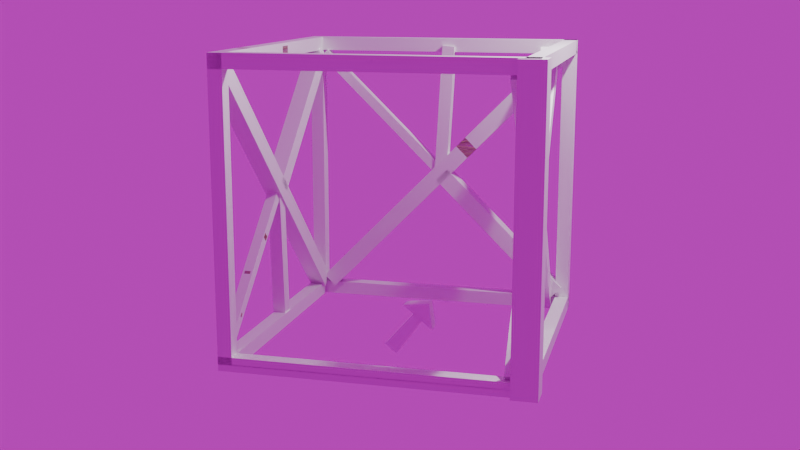 # Source: cubes2.blend  (saved by Blender 4.4.32; exported with 4.5.12 LTS)
import bpy
from mathutils import Matrix  # noqa: F401  (used for matrix-valued properties, if any)

bpy.ops.wm.read_factory_settings(use_empty=True)
scene = bpy.context.scene
scene.name = 'Scene'

# ---- collections
col_collection = bpy.data.collections.new('Collection'); scene.collection.children.link(col_collection)
col_ref = bpy.data.collections.new('ref'); scene.collection.children.link(col_ref)
col_wooden_crate = bpy.data.collections.new('Wooden Crate'); col_ref.children.link(col_wooden_crate)

# ---- images (referenced by path relative to the original .blend; pixels are not part of the script)
import os
ASSET_DIR = os.environ.get("B2B_ASSET_DIR", "")  # directory of the original .blend (textures are referenced by path, not embedded)
HERE = os.path.dirname(os.path.abspath(__file__))  # packed textures are extracted next to this script under _unpacked/

def load_image(name, relpath, width, height, colorspace="sRGB"):
    """Load a texture the original file referenced (path relative to the .blend, or extracted next to this script)."""
    p = next((c for c in (os.path.join(HERE, relpath), os.path.join(ASSET_DIR, relpath)) if relpath and os.path.exists(c)), "")
    if p:
        img = bpy.data.images.load(p, check_existing=True)
        img.name = name
    else:  # same state as the original file: an image datablock whose file is absent (Cycles renders it pink)
        img = bpy.data.images.new(name, width, height)
        img.source = "FILE"
        img.filepath = "//" + (relpath or name)
    img.colorspace_settings.name = colorspace
    return img
img_water_0_5k_7005d630_1f7b_4fa6_86b1_c187af5f4382_exr = load_image('water_0_5K_7005d630-1f7b-4fa6-86b1-c187af5f4382.exr', 'water_0_5K_7005d630-1f7b-4fa6-86b1-c187af5f4382.exr', 1024, 1024, 'Linear Rec.709')

# ---- materials (node trees are filled in below, after node groups)
mat_white = bpy.data.materials.new('White')
mat_rusted_oxidized_metal = bpy.data.materials.new('Rusted Oxidized Metal')

# ---- material node trees
mat_white.use_nodes = True; mat_white.node_tree.nodes.clear()
_N = mat_white.node_tree.nodes; _L = mat_white.node_tree.links
n0 = _N.new('ShaderNodeBsdfPrincipled'); n0.name = 'Principled BSDF'; n0.location = (10, 300)
n0.inputs[1].default_value = 1.0
n0.inputs[2].default_value = 0.6751
n1 = _N.new('ShaderNodeOutputMaterial'); n1.name = 'Material Output'; n1.location = (300, 300)
_L.new(n0.outputs[0], n1.inputs[0])
n1.is_active_output = True
mat_rusted_oxidized_metal.use_nodes = True; mat_rusted_oxidized_metal.node_tree.nodes.clear()
_N = mat_rusted_oxidized_metal.node_tree.nodes; _L = mat_rusted_oxidized_metal.node_tree.links
n0 = _N.new('ShaderNodeOutputMaterial'); n0.name = 'Material Output'; n0.location = (892, 253)
n1 = _N.new('ShaderNodeMixShader'); n1.name = 'Mix Shader'; n1.location = (733, 228)
n2 = _N.new('ShaderNodeBsdfPrincipled'); n2.name = 'Principled BSDF.001'; n2.location = (412, 77)
n2.distribution = 'GGX'
n2.subsurface_method = 'RANDOM_WALK_SKIN'
n2.inputs[2].default_value = 1.0
n2.inputs[3].default_value = 1.45
n2.inputs[27].default_value = (0.0, 0.0, 0.0, 1.0)
n2.inputs[28].default_value = 1.0
n3 = _N.new('ShaderNodeValToRGB'); n3.name = 'ColorRamp'; n3.location = (422, 399)
while len(n3.color_ramp.elements) > 1: n3.color_ramp.elements.remove(n3.color_ramp.elements[-1])
n3.color_ramp.elements[0].position = 0.331; n3.color_ramp.elements[0].color = (0.0, 0.0, 0.0, 1.0)
_e = n3.color_ramp.elements.new(0.5482); _e.color = (1.0, 1.0, 1.0, 1.0)
n4 = _N.new('ShaderNodeValToRGB'); n4.name = 'ColorRamp.001'; n4.location = (139, -2)
while len(n4.color_ramp.elements) > 1: n4.color_ramp.elements.remove(n4.color_ramp.elements[-1])
n4.color_ramp.elements[0].position = 0.0; n4.color_ramp.elements[0].color = (0.6247, 0.06556, 0.004957, 1.0)
_e = n4.color_ramp.elements.new(1.0); _e.color = (0.2896, 0.2896, 0.2896, 1.0)
n5 = _N.new('ShaderNodeBump'); n5.name = 'Bump'; n5.location = (237, -485)
n5.inputs[1].default_value = 1.0
n5.inputs[2].default_value = 1.0
n6 = _N.new('ShaderNodeTexNoise'); n6.name = 'Noise Texture'; n6.location = (-112, -162)
n6.inputs[2].default_value = 11.5
n6.inputs[3].default_value = 8.0
n6.inputs[4].default_value = 0.85
n7 = _N.new('ShaderNodeBsdfPrincipled'); n7.name = 'Principled BSDF'; n7.location = (-396, 191)
n7.distribution = 'GGX'
n7.subsurface_method = 'RANDOM_WALK_SKIN'
n7.inputs[1].default_value = 1.0
n7.inputs[2].default_value = 0.245
n7.inputs[3].default_value = 1.45
n7.inputs[27].default_value = (0.0, 0.0, 0.0, 1.0)
n7.inputs[28].default_value = 1.0
_L.new(n7.outputs[0], n1.inputs[1])
_L.new(n2.outputs[0], n1.inputs[2])
_L.new(n3.outputs[0], n1.inputs[0])
_L.new(n6.outputs[0], n3.inputs[0])
_L.new(n5.outputs[0], n2.inputs[5])
_L.new(n6.outputs[0], n5.inputs[3])
_L.new(n6.outputs[0], n4.inputs[0])
_L.new(n4.outputs[0], n2.inputs[0])
_L.new(n1.outputs[0], n0.inputs[0])
n0.is_active_output = True

# ---- world
world_water_001 = bpy.data.worlds.new('Water.001'); scene.world = world_water_001
world_water_001.use_nodes = True; world_water_001.node_tree.nodes.clear()
_N = world_water_001.node_tree.nodes; _L = world_water_001.node_tree.links
n0 = _N.new('ShaderNodeBackground'); n0.name = 'Background'; n0.location = (10, 300)
n0.inputs[1].default_value = 0.57
n1 = _N.new('ShaderNodeOutputWorld'); n1.name = 'World Output'; n1.location = (300, 300)
n2 = _N.new('ShaderNodeTexEnvironment'); n2.name = 'Environment Texture'; n2.location = (-400, 0)
n2.image = img_water_0_5k_7005d630_1f7b_4fa6_86b1_c187af5f4382_exr
n3 = _N.new('ShaderNodeTexCoord'); n3.name = 'Texture Coordinate'; n3.location = (-800, 0)
n4 = _N.new('ShaderNodeMapping'); n4.name = 'Mapping'; n4.location = (-600, 0)
_L.new(n0.outputs[0], n1.inputs[0])
_L.new(n2.outputs[0], n0.inputs[0])
_L.new(n3.outputs[0], n4.inputs[0])
_L.new(n4.outputs[0], n2.inputs[0])
n1.is_active_output = True

# ---- cameras
cam_camera = bpy.data.cameras.new('Camera')
cam_camera.clip_end = 100.0
cam_camera.ortho_scale = 7.314

# ---- lights
light_light = bpy.data.lights.new('Light', 'POINT')
light_light.energy = 1000.0
light_light.shadow_soft_size = 0.1

# ---- meshes
me_cube = bpy.data.meshes.new('Cube')
me_cube.from_pydata([(-1.0, -1.0, -1.0), (-1.0, -1.0, 1.0), (-1.0, 2.068, -1.0), (-1.0, 2.068, 1.0), (1.0, -1.0, -1.0), (1.0, -1.0, 1.0), (1.0, 2.068, -1.0), (1.0, 2.068, 1.0), (0.9664, -1.0, -1.0), (0.9664, -1.0, 1.0), (-41.25, -1.0, -1.0), (-41.25, -1.0, 1.0), (0.9664, -0.8547, -1.0), (0.9664, -0.8547, 1.0), (-41.25, -0.8547, -1.0), (-41.25, -0.8547, 1.0), (-39.2, 2.072, -1.0), (-39.2, 2.072, 1.0), (-39.2, -0.9961, -1.0), (-39.2, -0.9961, 1.0), (-41.2, 2.072, -1.0), (-41.2, 2.072, 1.0), (-41.2, -0.9961, -1.0), (-41.2, -0.9961, 1.0), (-41.17, 2.072, -1.0), (-41.17, 2.072, 1.0), (1.048, 2.072, -1.0), (1.048, 2.072, 1.0), (-41.17, 1.926, -1.0), (-41.17, 1.926, 1.0), (1.048, 1.926, -1.0), (1.048, 1.926, 1.0)], [], [(0, 1, 3, 2), (2, 3, 7, 6), (6, 7, 5, 4), (4, 5, 1, 0), (2, 6, 4, 0), (7, 3, 1, 5), (8, 9, 11, 10), (10, 11, 15, 14), (14, 15, 13, 12), (12, 13, 9, 8), (10, 14, 12, 8), (15, 11, 9, 13), (16, 17, 19, 18), (18, 19, 23, 22), (22, 23, 21, 20), (20, 21, 17, 16), (18, 22, 20, 16), (23, 19, 17, 21), (24, 25, 27, 26), (26, 27, 31, 30), (30, 31, 29, 28), (28, 29, 25, 24), (26, 30, 28, 24), (31, 27, 25, 29)])
_uv = me_cube.uv_layers.new(name='UVMap')
_uv.uv.foreach_set('vector', [0.375, 0.0, 0.625, 0.0, 0.625, 0.25, 0.375, 0.25, 0.375, 0.25, 0.625, 0.25, 0.625, 0.5, 0.375, 0.5, 0.375, 0.5, 0.625, 0.5, 0.625, 0.75, 0.375, 0.75, 0.375, 0.75, 0.625, 0.75, 0.625, 1.0, 0.375, 1.0, 0.125, 0.5, 0.375, 0.5, 0.375, 0.75, 0.125, 0.75, 0.625, 0.5, 0.875, 0.5, 0.875, 0.75, 0.625, 0.75, 0.375, 0.0, 0.625, 0.0, 0.625, 0.25, 0.375, 0.25, 0.375, 0.25, 0.625, 0.25, 0.625, 0.5, 0.375, 0.5, 0.375, 0.5, 0.625, 0.5, 0.625, 0.75, 0.375, 0.75, 0.375, 0.75, 0.625, 0.75, 0.625, 1.0, 0.375, 1.0, 0.125, 0.5, 0.375, 0.5, 0.375, 0.75, 0.125, 0.75, 0.625, 0.5, 0.875, 0.5, 0.875, 0.75, 0.625, 0.75, 0.375, 0.0, 0.625, 0.0, 0.625, 0.25, 0.375, 0.25, 0.375, 0.25, 0.625, 0.25, 0.625, 0.5, 0.375, 0.5, 0.375, 0.5, 0.625, 0.5, 0.625, 0.75, 0.375, 0.75, 0.375, 0.75, 0.625, 0.75, 0.625, 1.0, 0.375, 1.0, 0.125, 0.5, 0.375, 0.5, 0.375, 0.75, 0.125, 0.75, 0.625, 0.5, 0.875, 0.5, 0.875, 0.75, 0.625, 0.75, 0.375, 0.0, 0.625, 0.0, 0.625, 0.25, 0.375, 0.25, 0.375, 0.25, 0.625, 0.25, 0.625, 0.5, 0.375, 0.5, 0.375, 0.5, 0.625, 0.5, 0.625, 0.75, 0.375, 0.75, 0.375, 0.75, 0.625, 0.75, 0.625, 1.0, 0.375, 1.0, 0.125, 0.5, 0.375, 0.5, 0.375, 0.75, 0.125, 0.75, 0.625, 0.5, 0.875, 0.5, 0.875, 0.75, 0.625, 0.75])
me_cube.materials.append(mat_white)
me_cube.update()
me_cube_004 = bpy.data.meshes.new('Cube.004')
me_cube_004.from_pydata([(-1.0, -1.0, -1.0), (-1.0, -1.0, 1.0), (-1.0, 2.068, -1.0), (-1.0, 2.068, 1.0), (1.0, -1.0, -1.0), (1.0, -1.0, 1.0), (1.0, 2.068, -1.0), (1.0, 2.068, 1.0), (0.9664, -1.0, -1.0), (0.9664, -1.0, 1.0), (-41.25, -1.0, -1.0), (-41.25, -1.0, 1.0), (0.9664, -0.8547, -1.0), (0.9664, -0.8547, 1.0), (-41.25, -0.8547, -1.0), (-41.25, -0.8547, 1.0), (-39.2, 2.072, -1.0), (-39.2, 2.072, 1.0), (-39.2, -0.9961, -1.0), (-39.2, -0.9961, 1.0), (-41.2, 2.072, -1.0), (-41.2, 2.072, 1.0), (-41.2, -0.9961, -1.0), (-41.2, -0.9961, 1.0), (-41.17, 2.072, -1.0), (-41.17, 2.072, 1.0), (1.048, 2.072, -1.0), (1.048, 2.072, 1.0), (-41.17, 1.926, -1.0), (-41.17, 1.926, 1.0), (1.048, 1.926, -1.0), (1.048, 1.926, 1.0), (-20.17, -1.0, -1.0), (-20.17, -1.0, 1.0), (-20.17, -0.8547, -1.0), (-20.17, -0.8547, 1.0), (-24.03, -1.0, 1.0), (-24.03, -0.8547, -1.0), (-24.03, -1.0, -1.0), (-24.03, -0.8547, 1.0), (-23.19, -0.8547, 0.5641), (-21.01, -0.8547, 0.5641), (-21.01, -0.8547, -0.5641), (-23.19, -0.8547, -0.5641), (-23.44, -1.0, -0.6939), (-20.76, -1.0, -0.6939), (-20.76, -1.0, 0.6939), (-23.44, -1.0, 0.6939), (-9.603, -1.0, -1.0), (-9.603, -0.8547, 1.0), (-9.603, -1.0, 1.0), (-9.603, -0.8547, -1.0), (-7.752, -1.0, -1.0), (-7.752, -0.8547, 1.0), (-7.752, -1.0, 1.0), (-7.752, -0.8547, -1.0), (-9.603, -0.8547, 1.0), (-7.752, -0.8547, 1.0), (-7.966, -0.9832, 1.0), (-9.389, -0.9832, 1.0), (-9.389, -0.8715, 1.0), (-7.966, -0.8715, 1.0)], [], [(0, 1, 3, 2), (2, 3, 7, 6), (6, 7, 5, 4), (4, 5, 1, 0), (2, 6, 4, 0), (7, 3, 1, 5), (38, 36, 11, 10), (10, 11, 15, 14), (55, 53, 13, 12), (12, 13, 9, 8), (52, 55, 12, 8), (53, 54, 9, 13), (16, 17, 19, 18), (18, 19, 23, 22), (22, 23, 21, 20), (20, 21, 17, 16), (18, 22, 20, 16), (23, 19, 17, 21), (24, 25, 27, 26), (26, 27, 31, 30), (30, 31, 29, 28), (28, 29, 25, 24), (26, 30, 28, 24), (31, 27, 25, 29), (39, 36, 33, 35), (38, 37, 34, 32), (35, 34, 42, 41), (48, 50, 33, 32), (14, 15, 39, 37), (10, 14, 37, 38), (15, 11, 36, 39), (33, 36, 47, 46), (43, 40, 41, 42), (34, 37, 43, 42), (39, 35, 41, 40), (37, 39, 40, 43), (45, 46, 47, 44), (36, 38, 44, 47), (38, 32, 45, 44), (32, 33, 46, 45), (52, 54, 50, 48), (35, 33, 50, 49), (32, 34, 51, 48), (34, 35, 49, 51), (8, 9, 54, 52), (53, 49, 60, 61), (48, 51, 55, 52), (51, 49, 53, 55), (53, 49, 56, 57), (60, 59, 58, 61), (49, 50, 59, 60), (50, 54, 58, 59), (54, 53, 61, 58)])
me_cube_004.polygons.foreach_set('material_index', [0, 0, 0, 0, 0, 0, 0, 0, 0, 0, 0, 0, 0, 0, 0, 0, 0, 0, 0, 0, 0, 0, 0, 0, 0, 0, 0, 0, 0, 0, 0, 0, 1, 0, 0, 0, 1, 0, 0, 0, 0, 0, 0, 0, 0, 0, 0, 0, 0, 1, 0, 0, 0])
_uv = me_cube_004.uv_layers.new(name='UVMap')
_uv.uv.foreach_set('vector', [0.375, 0.0, 0.625, 0.0, 0.625, 0.25, 0.375, 0.25, 0.375, 0.25, 0.625, 0.25, 0.625, 0.5, 0.375, 0.5, 0.375, 0.5, 0.625, 0.5, 0.625, 0.75, 0.375, 0.75, 0.375, 0.75, 0.625, 0.75, 0.625, 1.0, 0.375, 1.0, 0.125, 0.5, 0.375, 0.5, 0.375, 0.75, 0.125, 0.75, 0.625, 0.5, 0.875, 0.5, 0.875, 0.75, 0.625, 0.75, 0.375, 0.1481, 0.625, 0.1481, 0.625, 0.25, 0.375, 0.25, 0.375, 0.25, 0.625, 0.25, 0.625, 0.5, 0.375, 0.5, 0.375, 0.6984, 0.625, 0.6984, 0.625, 0.75, 0.375, 0.75, 0.375, 0.75, 0.625, 0.75, 0.625, 1.0, 0.375, 1.0, 0.125, 0.6984, 0.375, 0.6984, 0.375, 0.75, 0.125, 0.75, 0.625, 0.6984, 0.875, 0.6984, 0.875, 0.75, 0.625, 0.75, 0.375, 0.0, 0.625, 0.0, 0.625, 0.25, 0.375, 0.25, 0.375, 0.25, 0.625, 0.25, 0.625, 0.5, 0.375, 0.5, 0.375, 0.5, 0.625, 0.5, 0.625, 0.75, 0.375, 0.75, 0.375, 0.75, 0.625, 0.75, 0.625, 1.0, 0.375, 1.0, 0.125, 0.5, 0.375, 0.5, 0.375, 0.75, 0.125, 0.75, 0.625, 0.5, 0.875, 0.5, 0.875, 0.75, 0.625, 0.75, 0.375, 0.0, 0.625, 0.0, 0.625, 0.25, 0.375, 0.25, 0.375, 0.25, 0.625, 0.25, 0.625, 0.5, 0.375, 0.5, 0.375, 0.5, 0.625, 0.5, 0.625, 0.75, 0.375, 0.75, 0.375, 0.75, 0.625, 0.75, 0.625, 1.0, 0.375, 1.0, 0.125, 0.5, 0.375, 0.5, 0.375, 0.75, 0.125, 0.75, 0.625, 0.5, 0.875, 0.5, 0.875, 0.75, 0.625, 0.75, 0.625, 0.6019, 0.875, 0.6019, 0.875, 0.6248, 0.625, 0.6248, 0.125, 0.6019, 0.375, 0.6019, 0.375, 0.6248, 0.125, 0.6248, 0.625, 0.6248, 0.375, 0.6248, 0.375, 0.6248, 0.625, 0.6248, 0.375, 0.0626, 0.625, 0.0626, 0.625, 0.1252, 0.375, 0.1252, 0.375, 0.5, 0.625, 0.5, 0.625, 0.6019, 0.375, 0.6019, 0.125, 0.5, 0.375, 0.5, 0.375, 0.6019, 0.125, 0.6019, 0.625, 0.5, 0.875, 0.5, 0.875, 0.6019, 0.625, 0.6019, 0.875, 0.6248, 0.875, 0.6019, 0.875, 0.6019, 0.875, 0.6248, 0.375, 0.6019, 0.625, 0.6019, 0.625, 0.6248, 0.375, 0.6248, 0.375, 0.6248, 0.375, 0.6019, 0.375, 0.6019, 0.375, 0.6248, 0.625, 0.6019, 0.625, 0.6248, 0.625, 0.6248, 0.625, 0.6019, 0.375, 0.6019, 0.625, 0.6019, 0.625, 0.6019, 0.375, 0.6019, 0.375, 0.1252, 0.625, 0.1252, 0.625, 0.1481, 0.375, 0.1481, 0.625, 0.1481, 0.375, 0.1481, 0.375, 0.1481, 0.625, 0.1481, 0.125, 0.6019, 0.125, 0.6248, 0.125, 0.6248, 0.125, 0.6019, 0.375, 0.1252, 0.625, 0.1252, 0.625, 0.1252, 0.375, 0.1252, 0.375, 0.05163, 0.625, 0.05163, 0.625, 0.0626, 0.375, 0.0626, 0.625, 0.6248, 0.875, 0.6248, 0.875, 0.6874, 0.625, 0.6874, 0.125, 0.6248, 0.375, 0.6248, 0.375, 0.6874, 0.125, 0.6874, 0.375, 0.6248, 0.625, 0.6248, 0.625, 0.6874, 0.375, 0.6874, 0.375, 0.0, 0.625, 0.0, 0.625, 0.05163, 0.375, 0.05163, 0.625, 0.6984, 0.625, 0.6874, 0.625, 0.6874, 0.625, 0.6984, 0.125, 0.6874, 0.375, 0.6874, 0.375, 0.6984, 0.125, 0.6984, 0.375, 0.6874, 0.625, 0.6874, 0.625, 0.6984, 0.375, 0.6984, 0.625, 0.6984, 0.625, 0.6874, 0.625, 0.6874, 0.625, 0.6984, 0.625, 0.6874, 0.875, 0.6874, 0.875, 0.6984, 0.625, 0.6984, 0.625, 0.6874, 0.875, 0.6874, 0.875, 0.6874, 0.625, 0.6874, 0.625, 0.0626, 0.625, 0.05163, 0.625, 0.05163, 0.625, 0.0626, 0.875, 0.6984, 0.625, 0.6984, 0.625, 0.6984, 0.875, 0.6984])
me_cube_004.materials.append(mat_white)
me_cube_004.materials.append(mat_rusted_oxidized_metal)
me_cube_004.update()
me_cube_005 = bpy.data.meshes.new('Cube.005')
me_cube_005.from_pydata([(-1.0, -1.0, -1.0), (-1.0, -1.0, 1.0), (-1.0, 2.068, -1.0), (-1.0, 2.068, 1.0), (1.0, -1.0, -1.0), (1.0, -1.0, 1.0), (1.0, 2.068, -1.0), (1.0, 2.068, 1.0), (0.9664, -1.0, -1.0), (0.9664, -1.0, 1.0), (-41.25, -1.0, -1.0), (-41.25, -1.0, 1.0), (0.9664, -0.8547, -1.0), (0.9664, -0.8547, 1.0), (-41.25, -0.8547, -1.0), (-41.25, -0.8547, 1.0), (-39.2, 2.072, -1.0), (-39.2, 2.072, 1.0), (-39.2, -0.9961, -1.0), (-39.2, -0.9961, 1.0), (-41.2, 2.072, -1.0), (-41.2, 2.072, 1.0), (-41.2, -0.9961, -1.0), (-41.2, -0.9961, 1.0), (-41.17, 2.129, -1.793), (-41.17, 2.129, 1.793), (1.048, 2.129, -1.793), (1.048, 2.129, 1.793), (-41.17, 1.869, -1.793), (-41.17, 1.869, 1.793), (1.048, 1.869, -1.793), (1.048, 1.869, 1.793)], [], [(0, 1, 3, 2), (2, 3, 7, 6), (6, 7, 5, 4), (4, 5, 1, 0), (2, 6, 4, 0), (7, 3, 1, 5), (8, 9, 11, 10), (10, 11, 15, 14), (14, 15, 13, 12), (12, 13, 9, 8), (10, 14, 12, 8), (15, 11, 9, 13), (16, 17, 19, 18), (18, 19, 23, 22), (22, 23, 21, 20), (20, 21, 17, 16), (18, 22, 20, 16), (23, 19, 17, 21), (24, 25, 27, 26), (26, 27, 31, 30), (30, 31, 29, 28), (28, 29, 25, 24), (26, 30, 28, 24), (31, 27, 25, 29)])
_uv = me_cube_005.uv_layers.new(name='UVMap')
_uv.uv.foreach_set('vector', [0.375, 0.0, 0.625, 0.0, 0.625, 0.25, 0.375, 0.25, 0.375, 0.25, 0.625, 0.25, 0.625, 0.5, 0.375, 0.5, 0.375, 0.5, 0.625, 0.5, 0.625, 0.75, 0.375, 0.75, 0.375, 0.75, 0.625, 0.75, 0.625, 1.0, 0.375, 1.0, 0.125, 0.5, 0.375, 0.5, 0.375, 0.75, 0.125, 0.75, 0.625, 0.5, 0.875, 0.5, 0.875, 0.75, 0.625, 0.75, 0.375, 0.0, 0.625, 0.0, 0.625, 0.25, 0.375, 0.25, 0.375, 0.25, 0.625, 0.25, 0.625, 0.5, 0.375, 0.5, 0.375, 0.5, 0.625, 0.5, 0.625, 0.75, 0.375, 0.75, 0.375, 0.75, 0.625, 0.75, 0.625, 1.0, 0.375, 1.0, 0.125, 0.5, 0.375, 0.5, 0.375, 0.75, 0.125, 0.75, 0.625, 0.5, 0.875, 0.5, 0.875, 0.75, 0.625, 0.75, 0.375, 0.0, 0.625, 0.0, 0.625, 0.25, 0.375, 0.25, 0.375, 0.25, 0.625, 0.25, 0.625, 0.5, 0.375, 0.5, 0.375, 0.5, 0.625, 0.5, 0.625, 0.75, 0.375, 0.75, 0.375, 0.75, 0.625, 0.75, 0.625, 1.0, 0.375, 1.0, 0.125, 0.5, 0.375, 0.5, 0.375, 0.75, 0.125, 0.75, 0.625, 0.5, 0.875, 0.5, 0.875, 0.75, 0.625, 0.75, 0.375, 0.0, 0.625, 0.0, 0.625, 0.25, 0.375, 0.25, 0.375, 0.25, 0.625, 0.25, 0.625, 0.5, 0.375, 0.5, 0.375, 0.5, 0.625, 0.5, 0.625, 0.75, 0.375, 0.75, 0.375, 0.75, 0.625, 0.75, 0.625, 1.0, 0.375, 1.0, 0.125, 0.5, 0.375, 0.5, 0.375, 0.75, 0.125, 0.75, 0.625, 0.5, 0.875, 0.5, 0.875, 0.75, 0.625, 0.75])
me_cube_005.materials.append(mat_white)
me_cube_005.update()
me_cube_006 = bpy.data.meshes.new('Cube.006')
me_cube_006.from_pydata([(-1.0, -1.0, -1.0), (-1.0, -1.0, 1.0), (-1.0, 2.068, -1.0), (-1.0, 2.068, 1.0), (1.0, -1.0, -1.0), (1.0, -1.0, 1.0), (1.0, 2.068, -1.0), (1.0, 2.068, 1.0), (0.9664, -1.0, -1.0), (0.9664, -1.0, 1.0), (-41.25, -1.0, -1.0), (-41.25, -1.0, 1.0), (0.9664, -0.8547, -1.0), (0.9664, -0.8547, 1.0), (-41.25, -0.8547, -1.0), (-41.25, -0.8547, 1.0), (-39.2, 2.072, -1.0), (-39.2, 2.072, 1.0), (-39.2, -0.9961, -1.0), (-39.2, -0.9961, 1.0), (-41.2, 2.072, -1.0), (-41.2, 2.072, 1.0), (-41.2, -0.9961, -1.0), (-41.2, -0.9961, 1.0), (-41.17, 2.072, -1.0), (-41.17, 2.072, 1.0), (1.048, 2.072, -1.0), (1.048, 2.072, 1.0), (-41.17, 1.926, -1.0), (-41.17, 1.926, 1.0), (1.048, 1.926, -1.0), (1.048, 1.926, 1.0)], [], [(0, 1, 3, 2), (2, 3, 7, 6), (6, 7, 5, 4), (4, 5, 1, 0), (2, 6, 4, 0), (7, 3, 1, 5), (8, 9, 11, 10), (10, 11, 15, 14), (14, 15, 13, 12), (12, 13, 9, 8), (10, 14, 12, 8), (15, 11, 9, 13), (16, 17, 19, 18), (18, 19, 23, 22), (22, 23, 21, 20), (20, 21, 17, 16), (18, 22, 20, 16), (23, 19, 17, 21), (24, 25, 27, 26), (26, 27, 31, 30), (30, 31, 29, 28), (28, 29, 25, 24), (26, 30, 28, 24), (31, 27, 25, 29)])
_uv = me_cube_006.uv_layers.new(name='UVMap')
_uv.uv.foreach_set('vector', [0.375, 0.0, 0.625, 0.0, 0.625, 0.25, 0.375, 0.25, 0.375, 0.25, 0.625, 0.25, 0.625, 0.5, 0.375, 0.5, 0.375, 0.5, 0.625, 0.5, 0.625, 0.75, 0.375, 0.75, 0.375, 0.75, 0.625, 0.75, 0.625, 1.0, 0.375, 1.0, 0.125, 0.5, 0.375, 0.5, 0.375, 0.75, 0.125, 0.75, 0.625, 0.5, 0.875, 0.5, 0.875, 0.75, 0.625, 0.75, 0.375, 0.0, 0.625, 0.0, 0.625, 0.25, 0.375, 0.25, 0.375, 0.25, 0.625, 0.25, 0.625, 0.5, 0.375, 0.5, 0.375, 0.5, 0.625, 0.5, 0.625, 0.75, 0.375, 0.75, 0.375, 0.75, 0.625, 0.75, 0.625, 1.0, 0.375, 1.0, 0.125, 0.5, 0.375, 0.5, 0.375, 0.75, 0.125, 0.75, 0.625, 0.5, 0.875, 0.5, 0.875, 0.75, 0.625, 0.75, 0.375, 0.0, 0.625, 0.0, 0.625, 0.25, 0.375, 0.25, 0.375, 0.25, 0.625, 0.25, 0.625, 0.5, 0.375, 0.5, 0.375, 0.5, 0.625, 0.5, 0.625, 0.75, 0.375, 0.75, 0.375, 0.75, 0.625, 0.75, 0.625, 1.0, 0.375, 1.0, 0.125, 0.5, 0.375, 0.5, 0.375, 0.75, 0.125, 0.75, 0.625, 0.5, 0.875, 0.5, 0.875, 0.75, 0.625, 0.75, 0.375, 0.0, 0.625, 0.0, 0.625, 0.25, 0.375, 0.25, 0.375, 0.25, 0.625, 0.25, 0.625, 0.5, 0.375, 0.5, 0.375, 0.5, 0.625, 0.5, 0.625, 0.75, 0.375, 0.75, 0.375, 0.75, 0.625, 0.75, 0.625, 1.0, 0.375, 1.0, 0.125, 0.5, 0.375, 0.5, 0.375, 0.75, 0.125, 0.75, 0.625, 0.5, 0.875, 0.5, 0.875, 0.75, 0.625, 0.75])
me_cube_006.materials.append(mat_white)
me_cube_006.update()
me_cube_002 = bpy.data.meshes.new('Cube.002')
me_cube_002.from_pydata([(-1.0, -1.0, -1.0), (-1.0, -1.0, 1.0), (-1.0, 2.068, -1.0), (-1.0, 2.068, 1.0), (1.0, -1.0, -1.0), (1.0, -1.0, 1.0), (1.0, 2.068, -1.0), (1.0, 2.068, 1.0)], [], [(0, 1, 3, 2), (2, 3, 7, 6), (6, 7, 5, 4), (4, 5, 1, 0), (2, 6, 4, 0), (7, 3, 1, 5)])
_uv = me_cube_002.uv_layers.new(name='UVMap')
_uv.uv.foreach_set('vector', [0.375, 0.0, 0.625, 0.0, 0.625, 0.25, 0.375, 0.25, 0.375, 0.25, 0.625, 0.25, 0.625, 0.5, 0.375, 0.5, 0.375, 0.5, 0.625, 0.5, 0.625, 0.75, 0.375, 0.75, 0.375, 0.75, 0.625, 0.75, 0.625, 1.0, 0.375, 1.0, 0.125, 0.5, 0.375, 0.5, 0.375, 0.75, 0.125, 0.75, 0.625, 0.5, 0.875, 0.5, 0.875, 0.75, 0.625, 0.75])
me_cube_002.update()
me_cube_003 = bpy.data.meshes.new('Cube.003')
me_cube_003.from_pydata([(-1.0, -1.0, -1.0), (-1.0, -1.0, 1.0), (-1.0, 2.068, -1.0), (-1.0, 2.068, 1.0), (1.0, -1.0, -1.0), (1.0, -1.0, 1.0), (1.0, 2.068, -1.0), (1.0, 2.068, 1.0), (0.9664, -1.0, -1.0), (0.9664, -1.0, 1.0), (-41.25, -1.0, -1.0), (-41.25, -1.0, 1.0), (0.9664, -0.8547, -1.0), (0.9664, -0.8547, 1.0), (-41.25, -0.8547, -1.0), (-41.25, -0.8547, 1.0), (-39.2, 2.072, -1.0), (-39.2, 2.072, 1.0), (-39.2, -0.9961, -1.0), (-39.2, -0.9961, 1.0), (-41.2, 2.072, -1.0), (-41.2, 2.072, 1.0), (-41.2, -0.9961, -1.0), (-41.2, -0.9961, 1.0), (-41.17, 2.072, -1.0), (-41.17, 2.072, 1.0), (1.048, 2.072, -1.0), (1.048, 2.072, 1.0), (-41.17, 1.926, -1.0), (-41.17, 1.926, 1.0), (1.048, 1.926, -1.0), (1.048, 1.926, 1.0)], [], [(0, 1, 3, 2), (2, 3, 7, 6), (6, 7, 5, 4), (4, 5, 1, 0), (2, 6, 4, 0), (7, 3, 1, 5), (8, 9, 11, 10), (10, 11, 15, 14), (14, 15, 13, 12), (12, 13, 9, 8), (10, 14, 12, 8), (15, 11, 9, 13), (16, 17, 19, 18), (18, 19, 23, 22), (22, 23, 21, 20), (20, 21, 17, 16), (18, 22, 20, 16), (23, 19, 17, 21), (24, 25, 27, 26), (26, 27, 31, 30), (30, 31, 29, 28), (28, 29, 25, 24), (26, 30, 28, 24), (31, 27, 25, 29)])
_uv = me_cube_003.uv_layers.new(name='UVMap')
_uv.uv.foreach_set('vector', [0.375, 0.0, 0.625, 0.0, 0.625, 0.25, 0.375, 0.25, 0.375, 0.25, 0.625, 0.25, 0.625, 0.5, 0.375, 0.5, 0.375, 0.5, 0.625, 0.5, 0.625, 0.75, 0.375, 0.75, 0.375, 0.75, 0.625, 0.75, 0.625, 1.0, 0.375, 1.0, 0.125, 0.5, 0.375, 0.5, 0.375, 0.75, 0.125, 0.75, 0.625, 0.5, 0.875, 0.5, 0.875, 0.75, 0.625, 0.75, 0.375, 0.0, 0.625, 0.0, 0.625, 0.25, 0.375, 0.25, 0.375, 0.25, 0.625, 0.25, 0.625, 0.5, 0.375, 0.5, 0.375, 0.5, 0.625, 0.5, 0.625, 0.75, 0.375, 0.75, 0.375, 0.75, 0.625, 0.75, 0.625, 1.0, 0.375, 1.0, 0.125, 0.5, 0.375, 0.5, 0.375, 0.75, 0.125, 0.75, 0.625, 0.5, 0.875, 0.5, 0.875, 0.75, 0.625, 0.75, 0.375, 0.0, 0.625, 0.0, 0.625, 0.25, 0.375, 0.25, 0.375, 0.25, 0.625, 0.25, 0.625, 0.5, 0.375, 0.5, 0.375, 0.5, 0.625, 0.5, 0.625, 0.75, 0.375, 0.75, 0.375, 0.75, 0.625, 0.75, 0.625, 1.0, 0.375, 1.0, 0.125, 0.5, 0.375, 0.5, 0.375, 0.75, 0.125, 0.75, 0.625, 0.5, 0.875, 0.5, 0.875, 0.75, 0.625, 0.75, 0.375, 0.0, 0.625, 0.0, 0.625, 0.25, 0.375, 0.25, 0.375, 0.25, 0.625, 0.25, 0.625, 0.5, 0.375, 0.5, 0.375, 0.5, 0.625, 0.5, 0.625, 0.75, 0.375, 0.75, 0.375, 0.75, 0.625, 0.75, 0.625, 1.0, 0.375, 1.0, 0.125, 0.5, 0.375, 0.5, 0.375, 0.75, 0.125, 0.75, 0.625, 0.5, 0.875, 0.5, 0.875, 0.75, 0.625, 0.75])
me_cube_003.update()
me_cube_009 = bpy.data.meshes.new('Cube.009')
me_cube_009.from_pydata([(17.76, -0.04791, -1.0), (17.76, -0.04791, 1.0), (-17.75, -0.07435, -1.0), (-17.75, -0.07435, 1.0), (17.75, 0.07436, -1.0), (17.75, 0.07436, 1.0), (-17.76, 0.04791, -1.0), (-17.76, 0.04791, 1.0), (-13.45, 1.184, -1.0), (-13.45, 1.184, 1.0), (14.93, -1.087, -1.0), (14.93, -1.087, 1.0), (-14.93, 1.087, -1.0), (-14.93, 1.087, 1.0), (13.45, -1.184, -1.0), (13.45, -1.184, 1.0), (-16.3, -0.9775, -1.0), (-16.3, -0.9775, 1.0), (14.95, 1.085, -1.0), (14.95, 1.085, 1.0), (-14.95, -1.085, -1.0), (-14.95, -1.085, 1.0), (16.3, 0.9775, -1.0), (16.3, 0.9775, 1.0), (0.008627, -0.06113, -1.0), (0.008625, -0.06113, 1.0), (-0.008615, 0.06113, -1.0), (-0.008614, 0.06113, 1.0), (0.7402, 0.04886, -1.0), (0.7402, 0.04886, 1.0), (-0.7402, -0.04886, -1.0), (-0.7402, -0.04886, 1.0), (-0.6724, 0.0538, -1.0), (-0.6724, 0.0538, 1.0), (0.6723, -0.05379, -1.0), (0.6723, -0.05379, 1.0)], [], [(24, 25, 3, 2), (2, 3, 7, 6), (26, 27, 5, 4), (4, 5, 1, 0), (24, 26, 4, 0), (27, 25, 1, 5), (28, 29, 11, 10), (10, 11, 15, 14), (30, 31, 13, 12), (12, 13, 9, 8), (28, 30, 12, 8), (31, 29, 9, 13), (32, 33, 19, 18), (18, 19, 23, 22), (34, 35, 21, 20), (20, 21, 17, 16), (32, 34, 20, 16), (35, 33, 17, 21), (7, 3, 25, 27), (2, 6, 26, 24), (6, 7, 27, 26), (0, 1, 25, 24), (15, 11, 29, 31), (10, 14, 30, 28), (14, 15, 31, 30), (8, 9, 29, 28), (23, 19, 33, 35), (18, 22, 34, 32), (22, 23, 35, 34), (16, 17, 33, 32)])
_uv = me_cube_009.uv_layers.new(name='UVMap')
_uv.uv.foreach_set('vector', [0.375, 0.125, 0.625, 0.125, 0.625, 0.25, 0.375, 0.25, 0.375, 0.25, 0.625, 0.25, 0.625, 0.5, 0.375, 0.5, 0.375, 0.625, 0.625, 0.625, 0.625, 0.75, 0.375, 0.75, 0.375, 0.75, 0.625, 0.75, 0.625, 1.0, 0.375, 1.0, 0.125, 0.625, 0.375, 0.625, 0.375, 0.75, 0.125, 0.75, 0.625, 0.625, 0.875, 0.625, 0.875, 0.75, 0.625, 0.75, 0.375, 0.125, 0.625, 0.125, 0.625, 0.25, 0.375, 0.25, 0.375, 0.25, 0.625, 0.25, 0.625, 0.5, 0.375, 0.5, 0.375, 0.625, 0.625, 0.625, 0.625, 0.75, 0.375, 0.75, 0.375, 0.75, 0.625, 0.75, 0.625, 1.0, 0.375, 1.0, 0.125, 0.625, 0.375, 0.625, 0.375, 0.75, 0.125, 0.75, 0.625, 0.625, 0.875, 0.625, 0.875, 0.75, 0.625, 0.75, 0.375, 0.125, 0.625, 0.125, 0.625, 0.25, 0.375, 0.25, 0.375, 0.25, 0.625, 0.25, 0.625, 0.5, 0.375, 0.5, 0.375, 0.625, 0.625, 0.625, 0.625, 0.75, 0.375, 0.75, 0.375, 0.75, 0.625, 0.75, 0.625, 1.0, 0.375, 1.0, 0.125, 0.625, 0.375, 0.625, 0.375, 0.75, 0.125, 0.75, 0.625, 0.625, 0.875, 0.625, 0.875, 0.75, 0.625, 0.75, 0.625, 0.5, 0.875, 0.5, 0.875, 0.625, 0.625, 0.625, 0.125, 0.5, 0.375, 0.5, 0.375, 0.625, 0.125, 0.625, 0.375, 0.5, 0.625, 0.5, 0.625, 0.625, 0.375, 0.625, 0.375, 0.0, 0.625, 0.0, 0.625, 0.125, 0.375, 0.125, 0.625, 0.5, 0.875, 0.5, 0.875, 0.625, 0.625, 0.625, 0.125, 0.5, 0.375, 0.5, 0.375, 0.625, 0.125, 0.625, 0.375, 0.5, 0.625, 0.5, 0.625, 0.625, 0.375, 0.625, 0.375, 0.0, 0.625, 0.0, 0.625, 0.125, 0.375, 0.125, 0.625, 0.5, 0.875, 0.5, 0.875, 0.625, 0.625, 0.625, 0.125, 0.5, 0.375, 0.5, 0.375, 0.625, 0.125, 0.625, 0.375, 0.5, 0.625, 0.5, 0.625, 0.625, 0.375, 0.625, 0.375, 0.0, 0.625, 0.0, 0.625, 0.125, 0.375, 0.125])
me_cube_009.update()
me_cube_010 = bpy.data.meshes.new('Cube.010')
me_cube_010.from_pydata([(-16.0, 0.03886, -0.758), (-16.0, 0.03886, 0.7574), (-15.98, -0.07125, -0.758), (-15.98, -0.07125, 0.7574), (16.0, -0.03886, 0.758), (-13.84, 1.183, -0.5711), (-13.84, 1.183, 0.5709), (14.93, -1.087, -1.0), (14.93, -1.087, 1.0), (-14.69, 1.127, -0.5711), (-14.69, 1.127, 0.5709), (13.45, -1.184, -1.0), (13.45, -1.184, 1.0), (-16.3, -0.9775, -1.0), (-16.3, -0.9775, 1.0), (14.95, 1.085, -1.0), (14.95, 1.085, 1.0), (-14.95, -1.085, -1.0), (-14.95, -1.085, 1.0), (16.3, 0.9775, -1.0), (16.3, 0.9775, 1.0), (-0.01055, 0.05506, -0.7577), (-0.01057, 0.05506, 0.7577), (0.01057, -0.05506, -0.7577), (0.01055, -0.05506, 0.7577), (-0.2864, 0.08676, -0.5907), (-0.2864, 0.08676, 0.5907), (-1.161, 0.02904, -0.5907), (-1.161, 0.02904, 0.5907), (0.9291, 0.03375, 1.0), (-0.5514, -0.06397, -1.0), (0.9291, 0.03375, -1.0), (-0.5514, -0.06397, 1.0), (-11.67, 1.008, -0.5742), (-12.52, 0.9515, 0.5741), (-11.67, 1.008, 0.5741), (-12.52, 0.9515, -0.5742), (-10.44, 0.9079, 0.5759), (-11.29, 0.8516, -0.576), (-10.44, 0.9079, -0.576), (-11.29, 0.8516, 0.5759), (-11.43, 0.909, 0.5752), (-11.76, 0.9354, 0.5748), (-11.53, 0.9502, 0.5748), (-11.21, 0.9239, 0.5752), (-4.499, 0.4274, 0.5846), (-5.364, 0.3703, -0.5846), (-4.499, 0.4274, -0.5846), (-5.364, 0.3703, 0.5846), (-3.873, 0.3768, 0.5855), (-4.74, 0.3196, -0.5855), (-3.873, 0.3768, -0.5855), (-4.74, 0.3196, 0.5855), (-4.704, 0.3359, 0.5854), (-5.139, 0.3713, 0.5847), (-4.535, 0.4111, 0.5847), (-4.099, 0.3758, 0.5854), (-7.848, 0.6982, -0.5798), (-8.706, 0.6416, 0.5797), (-7.848, 0.6982, 0.5797), (-8.706, 0.6416, -0.5798), (-7.436, 0.6649, 0.5803), (-8.295, 0.6082, -0.5804), (-7.436, 0.6649, -0.5804), (-8.295, 0.6082, 0.5803), (-8.441, 0.62, 0.1684), (-8.56, 0.6297, 0.1682), (-8.56, 0.6297, -0.1683), (-8.441, 0.62, -0.1685), (-7.517, 0.6715, -0.3522), (-7.767, 0.6917, -0.3518), (-7.767, 0.6917, 0.3518), (-7.517, 0.6715, 0.3521), (-10.84, 0.9162, -0.5757), (-11.6, 0.9777, -0.5746), (-12.12, 0.9431, -0.5746), (-11.37, 0.8815, -0.5757)], [(4, 24)], [(23, 24, 3, 2), (2, 3, 1, 0), (21, 23, 2, 0), (24, 22, 1, 3), (31, 29, 8, 7), (7, 8, 12, 11), (36, 34, 10, 9), (9, 10, 6, 5), (33, 36, 9, 5), (34, 35, 6, 10), (13, 14, 16, 15), (15, 16, 20, 19), (19, 20, 18, 17), (17, 18, 14, 13), (15, 19, 17, 13), (20, 16, 14, 18), (0, 1, 22, 21), (32, 29, 26, 28), (31, 30, 27, 25), (30, 32, 28, 27), (51, 49, 26, 25), (11, 12, 32, 30), (7, 11, 30, 31), (12, 8, 29, 32), (25, 26, 29, 31), (5, 6, 35, 33), (35, 34, 42, 43), (36, 33, 74, 75), (38, 40, 34, 36), (60, 58, 40, 38), (57, 60, 38, 39), (58, 59, 37, 40), (33, 35, 37, 39), (41, 44, 43, 42), (40, 37, 44, 41), (34, 40, 41, 42), (37, 35, 43, 44), (48, 52, 53, 54), (51, 50, 46, 47), (50, 52, 48, 46), (63, 61, 45, 47), (27, 28, 52, 50), (25, 27, 50, 51), (28, 26, 49, 52), (47, 45, 49, 51), (53, 56, 55, 54), (52, 49, 56, 53), (49, 45, 55, 56), (45, 48, 54, 55), (39, 37, 59, 57), (64, 61, 59, 58), (63, 62, 60, 57), (58, 60, 67, 66), (46, 48, 64, 62), (47, 46, 62, 63), (48, 45, 61, 64), (59, 61, 72, 71), (68, 65, 66, 67), (64, 58, 66, 65), (62, 64, 65, 68), (60, 62, 68, 67), (70, 71, 72, 69), (57, 59, 71, 70), (61, 63, 69, 72), (63, 57, 70, 69), (73, 76, 75, 74), (39, 38, 76, 73), (33, 39, 73, 74), (38, 36, 75, 76)])
me_cube_010.polygons.foreach_set('material_index', [0, 0, 0, 0, 0, 0, 0, 0, 0, 0, 0, 0, 0, 0, 0, 0, 0, 0, 0, 0, 0, 0, 0, 0, 0, 0, 0, 0, 0, 0, 0, 0, 0, 1, 0, 0, 0, 0, 0, 0, 0, 0, 0, 0, 0, 1, 0, 0, 0, 0, 0, 0, 0, 0, 0, 0, 0, 1, 0, 0, 0, 1, 0, 0, 0, 1, 0, 0, 0])
_uv = me_cube_010.uv_layers.new(name='UVMap')
_uv.uv.foreach_set('vector', [0.375, 0.625, 0.625, 0.625, 0.625, 0.75, 0.375, 0.75, 0.375, 0.75, 0.625, 0.75, 0.625, 1.0, 0.375, 1.0, 0.125, 0.625, 0.375, 0.625, 0.375, 0.75, 0.125, 0.75, 0.625, 0.625, 0.875, 0.625, 0.875, 0.75, 0.625, 0.75, 0.375, 0.1267, 0.625, 0.1267, 0.625, 0.25, 0.375, 0.25, 0.375, 0.25, 0.625, 0.25, 0.625, 0.5, 0.375, 0.5, 0.375, 0.7298, 0.625, 0.7298, 0.625, 0.75, 0.375, 0.75, 0.375, 0.75, 0.625, 0.75, 0.625, 1.0, 0.375, 1.0, 0.125, 0.7298, 0.375, 0.7298, 0.375, 0.75, 0.125, 0.75, 0.625, 0.7298, 0.875, 0.7298, 0.875, 0.75, 0.625, 0.75, 0.375, 0.0, 0.625, 0.0, 0.625, 0.25, 0.375, 0.25, 0.375, 0.25, 0.625, 0.25, 0.625, 0.5, 0.375, 0.5, 0.375, 0.5, 0.625, 0.5, 0.625, 0.75, 0.375, 0.75, 0.375, 0.75, 0.625, 0.75, 0.625, 1.0, 0.375, 1.0, 0.125, 0.5, 0.375, 0.5, 0.375, 0.75, 0.125, 0.75, 0.625, 0.5, 0.875, 0.5, 0.875, 0.75, 0.625, 0.75, 0.375, 0.0, 0.625, 0.0, 0.625, 0.125, 0.375, 0.125, 0.625, 0.6233, 0.875, 0.6233, 0.875, 0.6238, 0.625, 0.6238, 0.125, 0.6233, 0.375, 0.6233, 0.375, 0.6238, 0.125, 0.6238, 0.375, 0.6233, 0.625, 0.6233, 0.625, 0.6238, 0.375, 0.6238, 0.375, 0.09281, 0.625, 0.09281, 0.625, 0.1262, 0.375, 0.1262, 0.375, 0.5, 0.625, 0.5, 0.625, 0.6233, 0.375, 0.6233, 0.125, 0.5, 0.375, 0.5, 0.375, 0.6233, 0.125, 0.6233, 0.625, 0.5, 0.875, 0.5, 0.875, 0.6233, 0.625, 0.6233, 0.375, 0.1262, 0.625, 0.1262, 0.625, 0.1267, 0.375, 0.1267, 0.375, 0.0, 0.625, 0.0, 0.625, 0.0202, 0.375, 0.0202, 0.875, 0.7298, 0.625, 0.7298, 0.625, 0.7298, 0.875, 0.7298, 0.375, 0.7298, 0.125, 0.7298, 0.125, 0.7298, 0.375, 0.7298, 0.375, 0.7183, 0.625, 0.7183, 0.625, 0.7298, 0.375, 0.7298, 0.375, 0.6942, 0.625, 0.6942, 0.625, 0.7183, 0.375, 0.7183, 0.125, 0.6942, 0.375, 0.6942, 0.375, 0.7183, 0.125, 0.7183, 0.625, 0.6942, 0.875, 0.6942, 0.875, 0.7183, 0.625, 0.7183, 0.375, 0.0202, 0.625, 0.0202, 0.625, 0.03167, 0.375, 0.03167, 0.625, 0.7183, 0.875, 0.7183, 0.875, 0.7298, 0.625, 0.7298, 0.625, 0.7183, 0.875, 0.7183, 0.875, 0.7183, 0.625, 0.7183, 0.625, 0.7298, 0.625, 0.7183, 0.625, 0.7183, 0.625, 0.7298, 0.625, 0.03167, 0.625, 0.0202, 0.625, 0.0202, 0.625, 0.03167, 0.625, 0.663, 0.625, 0.6572, 0.625, 0.6572, 0.625, 0.663, 0.125, 0.6572, 0.375, 0.6572, 0.375, 0.663, 0.125, 0.663, 0.375, 0.6572, 0.625, 0.6572, 0.625, 0.663, 0.375, 0.663, 0.375, 0.05964, 0.625, 0.05964, 0.625, 0.08698, 0.375, 0.08698, 0.375, 0.6238, 0.625, 0.6238, 0.625, 0.6572, 0.375, 0.6572, 0.125, 0.6238, 0.375, 0.6238, 0.375, 0.6572, 0.125, 0.6572, 0.625, 0.6238, 0.875, 0.6238, 0.875, 0.6572, 0.625, 0.6572, 0.375, 0.08698, 0.625, 0.08698, 0.625, 0.09281, 0.375, 0.09281, 0.625, 0.6572, 0.875, 0.6572, 0.875, 0.663, 0.625, 0.663, 0.625, 0.6572, 0.875, 0.6572, 0.875, 0.6572, 0.625, 0.6572, 0.625, 0.09281, 0.625, 0.08698, 0.625, 0.08698, 0.625, 0.09281, 0.875, 0.663, 0.625, 0.663, 0.625, 0.663, 0.875, 0.663, 0.375, 0.03167, 0.625, 0.03167, 0.625, 0.05581, 0.375, 0.05581, 0.625, 0.6904, 0.875, 0.6904, 0.875, 0.6942, 0.625, 0.6942, 0.125, 0.6904, 0.375, 0.6904, 0.375, 0.6942, 0.125, 0.6942, 0.625, 0.6942, 0.375, 0.6942, 0.375, 0.6942, 0.625, 0.6942, 0.375, 0.663, 0.625, 0.663, 0.625, 0.6904, 0.375, 0.6904, 0.125, 0.663, 0.375, 0.663, 0.375, 0.6904, 0.125, 0.6904, 0.625, 0.663, 0.875, 0.663, 0.875, 0.6904, 0.625, 0.6904, 0.875, 0.6942, 0.875, 0.6904, 0.875, 0.6904, 0.875, 0.6942, 0.375, 0.6904, 0.625, 0.6904, 0.625, 0.6942, 0.375, 0.6942, 0.625, 0.6904, 0.625, 0.6942, 0.625, 0.6942, 0.625, 0.6904, 0.375, 0.6904, 0.625, 0.6904, 0.625, 0.6904, 0.375, 0.6904, 0.375, 0.6942, 0.375, 0.6904, 0.375, 0.6904, 0.375, 0.6942, 0.375, 0.05581, 0.625, 0.05581, 0.625, 0.05964, 0.375, 0.05964, 0.375, 0.05581, 0.625, 0.05581, 0.625, 0.05581, 0.375, 0.05581, 0.625, 0.05964, 0.375, 0.05964, 0.375, 0.05964, 0.625, 0.05964, 0.125, 0.6904, 0.125, 0.6942, 0.125, 0.6942, 0.125, 0.6904, 0.125, 0.7183, 0.375, 0.7183, 0.375, 0.7298, 0.125, 0.7298, 0.125, 0.7183, 0.375, 0.7183, 0.375, 0.7183, 0.125, 0.7183, 0.375, 0.0202, 0.375, 0.03167, 0.375, 0.03167, 0.375, 0.0202, 0.375, 0.7183, 0.375, 0.7298, 0.375, 0.7298, 0.375, 0.7183])
me_cube_010.materials.append(mat_white)
me_cube_010.materials.append(mat_rusted_oxidized_metal)
me_cube_010.update()
me_cube_011 = bpy.data.meshes.new('Cube.011')
me_cube_011.from_pydata([(15.81, -0.04193, -1.0), (15.81, -0.04193, 1.0), (15.8, 0.08031, -1.0), (15.8, 0.08031, 1.0), (-13.45, 1.184, -1.0), (-13.45, 1.184, 1.0), (14.93, -1.087, -1.0), (14.93, -1.087, 1.0), (-14.93, 1.087, -1.0), (-14.93, 1.087, 1.0), (13.45, -1.184, -1.0), (13.45, -1.184, 1.0), (-16.3, -0.9775, -1.0), (-16.3, -0.9775, 1.0), (14.95, 1.085, -1.0), (14.95, 1.085, 1.0), (-14.95, -1.085, -1.0), (-14.95, -1.085, 1.0), (16.3, 0.9775, -1.0), (16.3, 0.9775, 1.0), (0.003786, -0.06112, -1.0), (0.003789, -0.06112, 1.0), (-0.003778, 0.06112, -1.0), (-0.003773, 0.06112, 1.0)], [], [(22, 23, 3, 2), (2, 3, 1, 0), (20, 22, 2, 0), (23, 21, 1, 3), (4, 5, 7, 6), (6, 7, 11, 10), (10, 11, 9, 8), (8, 9, 5, 4), (6, 10, 8, 4), (11, 7, 5, 9), (12, 13, 15, 14), (14, 15, 19, 18), (18, 19, 17, 16), (16, 17, 13, 12), (14, 18, 16, 12), (19, 15, 13, 17), (0, 1, 21, 20)])
_uv = me_cube_011.uv_layers.new(name='UVMap')
_uv.uv.foreach_set('vector', [0.375, 0.625, 0.625, 0.625, 0.625, 0.75, 0.375, 0.75, 0.375, 0.75, 0.625, 0.75, 0.625, 1.0, 0.375, 1.0, 0.125, 0.625, 0.375, 0.625, 0.375, 0.75, 0.125, 0.75, 0.625, 0.625, 0.875, 0.625, 0.875, 0.75, 0.625, 0.75, 0.375, 0.0, 0.625, 0.0, 0.625, 0.25, 0.375, 0.25, 0.375, 0.25, 0.625, 0.25, 0.625, 0.5, 0.375, 0.5, 0.375, 0.5, 0.625, 0.5, 0.625, 0.75, 0.375, 0.75, 0.375, 0.75, 0.625, 0.75, 0.625, 1.0, 0.375, 1.0, 0.125, 0.5, 0.375, 0.5, 0.375, 0.75, 0.125, 0.75, 0.625, 0.5, 0.875, 0.5, 0.875, 0.75, 0.625, 0.75, 0.375, 0.0, 0.625, 0.0, 0.625, 0.25, 0.375, 0.25, 0.375, 0.25, 0.625, 0.25, 0.625, 0.5, 0.375, 0.5, 0.375, 0.5, 0.625, 0.5, 0.625, 0.75, 0.375, 0.75, 0.375, 0.75, 0.625, 0.75, 0.625, 1.0, 0.375, 1.0, 0.125, 0.5, 0.375, 0.5, 0.375, 0.75, 0.125, 0.75, 0.625, 0.5, 0.875, 0.5, 0.875, 0.75, 0.625, 0.75, 0.375, 0.0, 0.625, 0.0, 0.625, 0.125, 0.375, 0.125])
me_cube_011.materials.append(mat_white)
me_cube_011.update()
me_cube_012 = bpy.data.meshes.new('Cube.012')
me_cube_012.from_pydata([(-16.0, 0.03886, -0.758), (-16.0, 0.03886, 0.7574), (-15.98, -0.07125, -0.758), (-15.98, -0.07125, 0.7574), (16.0, -0.03886, 0.758), (-13.84, 1.183, -0.5711), (-13.84, 1.183, 0.5709), (14.93, -1.087, -1.0), (14.93, -1.087, 1.0), (-14.69, 1.127, -0.5711), (-14.69, 1.127, 0.5709), (13.45, -1.184, -1.0), (13.45, -1.184, 1.0), (-16.3, -0.9775, -1.0), (-16.3, -0.9775, 1.0), (14.95, 1.085, -1.0), (14.95, 1.085, 1.0), (-14.95, -1.085, -1.0), (-14.95, -1.085, 1.0), (16.3, 0.9775, -1.0), (16.3, 0.9775, 1.0), (-0.01055, 0.05506, -0.7577), (-0.01057, 0.05506, 0.7577), (0.01057, -0.05506, -0.7577), (0.01055, -0.05506, 0.7577), (-0.2864, 0.08676, -0.5907), (-0.2864, 0.08676, 0.5907), (-1.161, 0.02904, -0.5907), (-1.161, 0.02904, 0.5907), (0.9291, 0.03375, 1.0), (-0.5514, -0.06397, -1.0), (0.9291, 0.03375, -1.0), (-0.5514, -0.06397, 1.0), (-3.593, -0.139, -1.0), (-3.593, -0.139, 1.0), (-2.249, -0.2466, -1.0), (-2.249, -0.2466, 1.0), (-4.788, -0.2178, -1.0), (-3.443, -0.3254, 1.0), (-4.788, -0.2178, 1.0), (-3.443, -0.3254, -1.0), (-10.54, -0.5977, -1.0), (-9.197, -0.7053, 1.0), (-10.54, -0.5977, 1.0), (-9.197, -0.7053, -1.0), (-11.12, -0.6355, -1.0), (-9.771, -0.7431, 1.0), (-11.12, -0.6355, 1.0), (-9.771, -0.7431, -1.0)], [(4, 24)], [(23, 24, 3, 2), (2, 3, 1, 0), (21, 23, 2, 0), (24, 22, 1, 3), (31, 29, 8, 7), (7, 8, 12, 11), (27, 28, 10, 9), (9, 10, 6, 5), (25, 27, 9, 5), (28, 26, 6, 10), (33, 34, 16, 15), (15, 16, 20, 19), (48, 46, 18, 17), (17, 18, 14, 13), (45, 48, 17, 13), (46, 47, 14, 18), (0, 1, 22, 21), (32, 29, 26, 28), (31, 30, 27, 25), (30, 32, 28, 27), (5, 6, 26, 25), (11, 12, 32, 30), (7, 11, 30, 31), (12, 8, 29, 32), (25, 26, 29, 31), (20, 16, 34, 36), (15, 19, 35, 33), (19, 20, 36, 35), (37, 39, 34, 33), (41, 43, 39, 37), (36, 34, 39, 38), (33, 35, 40, 37), (35, 36, 38, 40), (45, 47, 43, 41), (38, 39, 43, 42), (37, 40, 44, 41), (40, 38, 42, 44), (13, 14, 47, 45), (42, 43, 47, 46), (41, 44, 48, 45), (44, 42, 46, 48)])
me_cube_012.polygons.foreach_set('material_index', [0, 0, 0, 0, 0, 0, 0, 0, 0, 0, 0, 0, 0, 0, 0, 0, 0, 0, 0, 0, 0, 0, 0, 0, 0, 0, 0, 0, 1, 0, 1, 0, 1, 0, 0, 0, 0, 0, 0, 1, 0])
_uv = me_cube_012.uv_layers.new(name='UVMap')
_uv.uv.foreach_set('vector', [0.375, 0.625, 0.625, 0.625, 0.625, 0.75, 0.375, 0.75, 0.375, 0.75, 0.625, 0.75, 0.625, 1.0, 0.375, 1.0, 0.125, 0.625, 0.375, 0.625, 0.375, 0.75, 0.125, 0.75, 0.625, 0.625, 0.875, 0.625, 0.875, 0.75, 0.625, 0.75, 0.375, 0.1267, 0.625, 0.1267, 0.625, 0.25, 0.375, 0.25, 0.375, 0.25, 0.625, 0.25, 0.625, 0.5, 0.375, 0.5, 0.375, 0.6238, 0.625, 0.6238, 0.625, 0.75, 0.375, 0.75, 0.375, 0.75, 0.625, 0.75, 0.625, 1.0, 0.375, 1.0, 0.125, 0.6238, 0.375, 0.6238, 0.375, 0.75, 0.125, 0.75, 0.625, 0.6238, 0.875, 0.6238, 0.875, 0.75, 0.625, 0.75, 0.375, 0.1016, 0.625, 0.1016, 0.625, 0.25, 0.375, 0.25, 0.375, 0.25, 0.625, 0.25, 0.625, 0.5, 0.375, 0.5, 0.375, 0.7086, 0.625, 0.7086, 0.625, 0.75, 0.375, 0.75, 0.375, 0.75, 0.625, 0.75, 0.625, 1.0, 0.375, 1.0, 0.125, 0.7086, 0.375, 0.7086, 0.375, 0.75, 0.125, 0.75, 0.625, 0.7086, 0.875, 0.7086, 0.875, 0.75, 0.625, 0.75, 0.375, 0.0, 0.625, 0.0, 0.625, 0.125, 0.375, 0.125, 0.625, 0.6233, 0.875, 0.6233, 0.875, 0.6238, 0.625, 0.6238, 0.125, 0.6233, 0.375, 0.6233, 0.375, 0.6238, 0.125, 0.6238, 0.375, 0.6233, 0.625, 0.6233, 0.625, 0.6238, 0.375, 0.6238, 0.375, 0.0, 0.625, 0.0, 0.625, 0.1262, 0.375, 0.1262, 0.375, 0.5, 0.625, 0.5, 0.625, 0.6233, 0.375, 0.6233, 0.125, 0.5, 0.375, 0.5, 0.375, 0.6233, 0.125, 0.6233, 0.625, 0.5, 0.875, 0.5, 0.875, 0.6233, 0.625, 0.6233, 0.375, 0.1262, 0.625, 0.1262, 0.625, 0.1267, 0.375, 0.1267, 0.625, 0.5, 0.875, 0.5, 0.875, 0.6484, 0.625, 0.6484, 0.125, 0.5, 0.375, 0.5, 0.375, 0.6484, 0.125, 0.6484, 0.375, 0.5, 0.625, 0.5, 0.625, 0.6484, 0.375, 0.6484, 0.375, 0.09208, 0.625, 0.09208, 0.625, 0.1016, 0.375, 0.1016, 0.375, 0.04604, 0.625, 0.04604, 0.625, 0.09208, 0.375, 0.09208, 0.625, 0.6484, 0.875, 0.6484, 0.875, 0.6579, 0.625, 0.6579, 0.125, 0.6484, 0.375, 0.6484, 0.375, 0.6579, 0.125, 0.6579, 0.375, 0.6484, 0.625, 0.6484, 0.625, 0.6579, 0.375, 0.6579, 0.375, 0.04145, 0.625, 0.04145, 0.625, 0.04604, 0.375, 0.04604, 0.625, 0.6579, 0.875, 0.6579, 0.875, 0.704, 0.625, 0.704, 0.125, 0.6579, 0.375, 0.6579, 0.375, 0.704, 0.125, 0.704, 0.375, 0.6579, 0.625, 0.6579, 0.625, 0.704, 0.375, 0.704, 0.375, 0.0, 0.625, 0.0, 0.625, 0.04145, 0.375, 0.04145, 0.625, 0.704, 0.875, 0.704, 0.875, 0.7086, 0.625, 0.7086, 0.125, 0.704, 0.375, 0.704, 0.375, 0.7086, 0.125, 0.7086, 0.375, 0.704, 0.625, 0.704, 0.625, 0.7086, 0.375, 0.7086])
_uv = me_cube_012.uv_layers.new(name='automap')
_uv.uv.foreach_set('vector', [2.524, -0.2576, 2.524, 1.258, -13.47, 1.257, -13.47, -0.2579, 0.4215, -0.2579, 0.4215, 1.257, 0.5316, 1.257, 0.5316, -0.2579, 2.503, 0.5478, 2.524, 0.4377, -13.47, 0.4215, -13.49, 0.5316, 2.524, 0.4377, 2.503, 0.5478, -13.49, 0.5316, -13.47, 0.4215, 3.443, -0.5, 3.443, 1.5, 17.44, 1.5, 17.44, -0.5, 17.44, -0.5, 17.44, 1.5, 15.96, 1.5, 15.96, -0.5, 1.353, -0.09069, 1.353, 1.091, -12.18, 1.071, -12.18, -0.07102, -12.18, -0.07102, -12.18, 1.071, -11.33, 1.071, -11.33, -0.07102, 2.227, 0.5795, 1.353, 0.5218, -12.18, 1.62, -11.33, 1.676, 1.353, 0.5218, 2.227, 0.5795, -11.33, 1.676, -12.18, 1.62, -1.08, -0.5, -1.08, 1.5, 17.47, 1.5, 17.47, -0.5, 17.47, -0.5, 17.47, 1.5, 18.81, 1.5, 18.81, -0.5, -7.258, -0.5, -7.258, 1.5, -12.44, 1.5, -12.44, -0.5, -12.44, -0.5, -12.44, 1.5, -13.78, 1.5, -13.78, -0.5, -8.602, -0.1428, -7.258, -0.2504, -12.44, -0.5924, -13.78, -0.4848, -7.258, -0.2504, -8.602, -0.1428, -13.78, -0.4848, -12.44, -0.5924, -13.49, -0.2579, -13.49, 1.257, 2.503, 1.258, 2.503, -0.2576, 1.962, 1.5, 3.443, 1.5, 2.227, 1.091, 1.353, 1.091, 3.443, -0.5, 1.962, -0.5, 1.353, -0.09069, 2.227, -0.09069, 1.962, -0.5, 1.962, 1.5, 1.353, 1.091, 1.353, -0.09069, -11.33, -0.07102, -11.33, 1.071, 2.227, 1.091, 2.227, -0.09069, 15.96, -0.5, 15.96, 1.5, 1.962, 1.5, 1.962, -0.5, 17.44, -0.5939, 15.96, -0.6916, 1.962, 0.4288, 3.443, 0.5265, 15.96, -0.6916, 17.44, -0.5939, 3.443, 0.5265, 1.962, 0.4288, 2.227, -0.09069, 2.227, 1.091, 3.443, 1.5, 3.443, -0.5, 18.81, 1.47, 17.47, 1.578, -1.08, 0.3537, 0.2648, 0.2461, 17.47, 1.578, 18.81, 1.47, 0.2648, 0.2461, -1.08, 0.3537, 18.81, -0.5, 18.81, 1.5, 0.2648, 1.5, 0.2648, -0.5, -2.274, -0.5, -2.274, 1.5, -1.08, 1.5, -1.08, -0.5, -8.029, -0.5, -8.029, 1.5, -2.274, 1.5, -2.274, -0.5, 0.2648, 0.2461, -1.08, 0.3537, -2.274, 0.2749, -0.9295, 0.1673, -1.08, 0.3537, 0.2648, 0.2461, -0.9295, 0.1673, -2.274, 0.2749, 0.2648, -0.5, 0.2648, 1.5, -0.9295, 1.5, -0.9295, -0.5, -8.602, -0.5, -8.602, 1.5, -8.029, 1.5, -8.029, -0.5, -0.9295, 0.1673, -2.274, 0.2749, -8.029, -0.1049, -6.684, -0.2125, -2.274, 0.2749, -0.9295, 0.1673, -6.684, -0.2125, -8.029, -0.1049, -0.9295, -0.5, -0.9295, 1.5, -6.684, 1.5, -6.684, -0.5, -13.78, -0.5, -13.78, 1.5, -8.602, 1.5, -8.602, -0.5, -6.684, -0.2125, -8.029, -0.1049, -8.602, -0.1428, -7.258, -0.2504, -8.029, -0.1049, -6.684, -0.2125, -7.258, -0.2504, -8.602, -0.1428, -6.684, -0.5, -6.684, 1.5, -7.258, 1.5, -7.258, -0.5])
_uv.active_render = True
me_cube_012.materials.append(mat_white)
me_cube_012.materials.append(mat_rusted_oxidized_metal)
me_cube_012.auto_texspace = False
me_cube_012.update()
me_cube_001 = bpy.data.meshes.new('Cube.001')
me_cube_001.from_pydata([(-1.0, -1.0, -1.0), (-1.0, -1.0, 1.0), (-1.0, 1.0, -1.0), (-1.0, 1.0, 1.0), (1.336, 0.0, -1.0), (1.336, 0.0, 1.0), (1.336, 0.0, -1.0), (1.336, 0.0, 1.0), (0.6387, 2.523, -1.0), (0.6387, 2.523, 1.0), (0.6387, -2.523, -1.0), (0.6387, -2.523, 1.0), (0.6513, 0.717, -1.0), (0.6513, -0.717, 1.0), (0.6513, 0.717, 1.0), (0.6513, -0.717, -1.0)], [], [(0, 1, 3, 2), (8, 9, 7, 6), (6, 7, 5, 4), (15, 13, 1, 0), (8, 6, 4, 10), (14, 3, 1, 13), (7, 9, 11, 5), (12, 8, 10, 15), (4, 5, 11, 10), (12, 14, 9, 8), (2, 3, 14, 12), (2, 12, 15, 0), (9, 14, 13, 11), (10, 11, 13, 15)])
_uv = me_cube_001.uv_layers.new(name='UVMap')
_uv.uv.foreach_set('vector', [0.375, 0.0, 0.625, 0.0, 0.625, 0.25, 0.375, 0.25, 0.375, 0.4548, 0.625, 0.4548, 0.625, 0.5, 0.375, 0.5, 0.375, 0.5, 0.625, 0.5, 0.625, 0.75, 0.375, 0.75, 0.375, 0.8178, 0.625, 0.8178, 0.625, 1.0, 0.375, 1.0, 0.3298, 0.5, 0.375, 0.5, 0.375, 0.75, 0.3298, 0.75, 0.6928, 0.5, 0.875, 0.5, 0.875, 0.75, 0.6928, 0.75, 0.625, 0.5, 0.6702, 0.5, 0.6702, 0.75, 0.625, 0.75, 0.3072, 0.5, 0.3298, 0.5, 0.3298, 0.75, 0.3072, 0.75, 0.375, 0.75, 0.625, 0.75, 0.625, 0.7952, 0.375, 0.7952, 0.375, 0.4322, 0.625, 0.4322, 0.625, 0.4548, 0.375, 0.4548, 0.375, 0.25, 0.625, 0.25, 0.625, 0.4322, 0.375, 0.4322, 0.125, 0.5, 0.3072, 0.5, 0.3072, 0.75, 0.125, 0.75, 0.6702, 0.5, 0.6928, 0.5, 0.6928, 0.75, 0.6702, 0.75, 0.375, 0.7952, 0.625, 0.7952, 0.625, 0.8178, 0.375, 0.8178])
me_cube_001.update()

# ---- objects
ob_light = bpy.data.objects.new('Light', light_light)
ob_camera = bpy.data.objects.new('Camera', cam_camera)
ob_frame = bpy.data.objects.new('Frame', me_cube)
ob_frame_002 = bpy.data.objects.new('Frame.002', me_cube_004)
ob_frame_003 = bpy.data.objects.new('Frame.003', me_cube_005)
ob_frame_004 = bpy.data.objects.new('Frame.004', me_cube_006)
ob_edge = bpy.data.objects.new('Edge', me_cube_002)
ob_square = bpy.data.objects.new('Square', me_cube_003)
ob_star = bpy.data.objects.new('Star', me_cube_009)
ob_star_001 = bpy.data.objects.new('Star.001', me_cube_010)
ob_star_002 = bpy.data.objects.new('Star.002', me_cube_011)
ob_star_003 = bpy.data.objects.new('Star.003', me_cube_012)
ob_cube = bpy.data.objects.new('Cube', me_cube_001)

# ---- transforms, parenting, visibility, modifiers, constraints
ob_light.location = (1.241, 2.839, 5.904)
ob_light.rotation_euler = (0.6503, 0.05522, 3.437)
ob_light.lock_rotations_4d = False
ob_light.empty_display_type = 'ARROWS'
ob_light.color = (0.0, 0.0, 0.0, 0.0)
ob_light.lineart.crease_threshold = 0.0
ob_camera.location = (12.74, 2.966, 4.641)
ob_camera.rotation_euler = (1.353, 8.183e-07, -4.46)
ob_camera.lock_rotations_4d = False
ob_camera.empty_display_type = 'ARROWS'
ob_camera.color = (0.0, 0.0, 0.0, 0.0)
ob_camera.display_type = 'WIRE'
ob_camera.lineart.crease_threshold = 0.0
ob_frame.location = (3.177, -0.3103, 0.9891)
ob_frame.rotation_euler = (0.0, -0.0, 6.283)
ob_frame.scale = (0.07267, 1.0, 0.07267)
ob_frame_002.location = (3.177, -0.3103, 3.914)
ob_frame_002.rotation_euler = (0.0, -0.0, 6.283)
ob_frame_002.scale = (0.07267, 1.0, 0.07267)
ob_frame_003.location = (3.177, -0.3103, 0.9891)
ob_frame_003.rotation_euler = (-2.941e-07, 1.571, 6.283)
ob_frame_003.scale = (0.07267, 1.0, 0.07267)
ob_frame_004.location = (0.2543, -0.3103, 0.9891)
ob_frame_004.rotation_euler = (-2.941e-07, 1.571, 6.283)
ob_frame_004.scale = (0.07267, 1.0, 0.07267)
ob_edge.location = (-2.043, -11.61, 0.9891)
ob_edge.scale = (0.07267, 1.0, 0.07267)
ob_square.location = (0.9274, -11.81, 0.9891)
ob_square.rotation_euler = (0.0, -0.0, 4.712)
ob_square.scale = (0.07267, 1.0, 0.07267)
ob_star.location = (-2.043, -15.55, 0.9891)
ob_star.rotation_euler = (0.0, -0.0, 159.5)
ob_star.scale = (0.07267, 1.0, 0.07267)
ob_star_001.location = (1.72, -1.25, 2.456)
ob_star_001.rotation_euler = (1.571, -1.612, 160.2)
ob_star_001.scale = (0.09071, 1.248, 0.09071)
ob_star_002.location = (1.738, 1.528, 2.444)
ob_star_002.rotation_euler = (-1.571, 1.613, 163.4)
ob_star_002.scale = (0.09451, 1.301, 0.09451)
ob_star_003.location = (0.2966, 0.2563, 2.456)
ob_star_003.rotation_euler = (1.571, -1.612, 161.8)
ob_star_003.scale = (-0.09071, -1.248, -0.09071)
ob_cube.location = (3.117, 0.5697, 1.469)
ob_cube.rotation_euler = (1.571, -7.182, 1.571)
ob_cube.scale = (0.2497, 0.06989, 0.06989)

# ---- collection membership
col_collection.objects.link(ob_light)
col_collection.objects.link(ob_camera)
col_collection.objects.link(ob_frame)
col_collection.objects.link(ob_frame_002)
col_collection.objects.link(ob_frame_003)
col_collection.objects.link(ob_frame_004)
col_ref.objects.link(ob_edge)
col_ref.objects.link(ob_square)
col_ref.objects.link(ob_star)
col_ref.objects.link(ob_star_001)
col_ref.objects.link(ob_star_002)
col_ref.objects.link(ob_star_003)
col_wooden_crate.objects.link(ob_cube)

# ---- scene / render settings (as saved in the file)
scene.camera = ob_camera
scene.frame_start = 1; scene.frame_end = 490; scene.frame_set(455)
scene.render.engine = 'BLENDER_EEVEE_NEXT'
scene.eevee.taa_render_samples = 16
bpy.context.view_layer.update()
